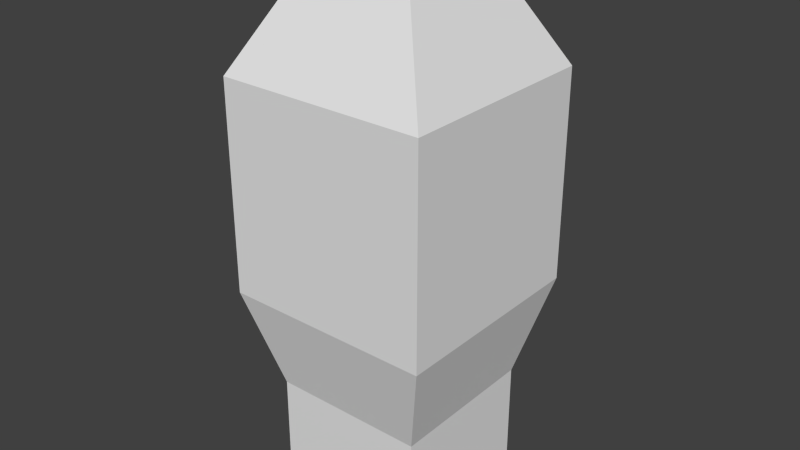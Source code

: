 # Source: fencepost.blend  (saved by Blender 2.72.0; exported with 4.5.12 LTS)
import bpy
from mathutils import Matrix  # noqa: F401  (used for matrix-valued properties, if any)

bpy.ops.wm.read_factory_settings(use_empty=True)
scene = bpy.context.scene
scene.name = 'Scene'

# ---- collections
col_collection_1 = bpy.data.collections.new('Collection 1'); scene.collection.children.link(col_collection_1)

# ---- materials (node trees are filled in below, after node groups)
mat_newpoop = bpy.data.materials.new('Newpoop')

# ---- material node trees

# ---- world
world_world = bpy.data.worlds.new('World'); scene.world = world_world
world_world.color = (0.05088, 0.05088, 0.05088)
world_world.use_sun_shadow = False
world_world.sun_shadow_jitter_overblur = 0.0
world_world.cycles.sampling_method = 'MANUAL'
world_world.cycles.sample_map_resolution = 256

# ---- meshes
me_cube_005 = bpy.data.meshes.new('Cube.005')
me_cube_005.from_pydata([(-0.5, -0.5, 1.0), (-0.5, 0.5, 1.0), (0.5, 0.5, 1.0), (0.5, -0.5, 1.0), (-0.5, -0.5, 2.0), (-0.5, 0.5, 2.0), (0.5, 0.5, 2.0), (0.5, -0.5, 2.0), (-0.177, -0.177, 2.6), (-0.177, 0.177, 2.6), (0.177, 0.177, 2.6), (0.177, -0.177, 2.6), (-0.3701, -0.3701, 0.5129), (-0.3701, 0.3701, 0.5129), (0.3701, 0.3701, 0.5129), (0.3701, -0.3701, 0.5129), (-0.3701, -0.3701, 0.0), (-0.3701, 0.3701, 0.0), (0.3701, 0.3701, 0.0), (0.3701, -0.3701, 0.0)], [], [(4, 5, 1, 0), (5, 6, 2, 1), (6, 7, 3, 2), (7, 4, 0, 3), (3, 0, 12, 15), (4, 7, 11, 8), (11, 10, 9, 8), (7, 6, 10, 11), (6, 5, 9, 10), (5, 4, 8, 9), (15, 12, 16, 19), (2, 3, 15, 14), (1, 2, 14, 13), (0, 1, 13, 12), (16, 17, 18, 19), (14, 15, 19, 18), (13, 14, 18, 17), (12, 13, 17, 16)])
me_cube_005.materials.append(mat_newpoop)
me_cube_005.use_remesh_preserve_volume = False
me_cube_005.use_remesh_preserve_attributes = False
me_cube_005.use_mirror_vertex_groups = False
me_cube_005.update()

# ---- objects
ob_cube_002 = bpy.data.objects.new('Cube.002', me_cube_005)

# ---- transforms, parenting, visibility, modifiers, constraints
ob_cube_002.location = (0.0, 0.0, 0.0)
ob_cube_002.lineart.crease_threshold = 0.0

# ---- collection membership
col_collection_1.objects.link(ob_cube_002)

# ---- scene / render settings (as saved in the file)
scene.frame_start = 1; scene.frame_end = 250; scene.frame_set(1)
scene.render.engine = 'BLENDER_EEVEE_NEXT'
scene.render.resolution_percentage = 50
scene.render.dither_intensity = 0.0
scene.cycles.use_denoising = False
scene.cycles.samples = 10
scene.cycles.sampling_pattern = 'TABULATED_SOBOL'
scene.cycles.light_sampling_threshold = 0.0
scene.cycles.use_adaptive_sampling = False
scene.cycles.use_light_tree = False
scene.cycles.blur_glossy = 0.0
scene.cycles.pixel_filter_type = 'GAUSSIAN'
scene.cycles.sample_clamp_indirect = 0.0
scene.view_settings.view_transform = 'Standard'
bpy.context.view_layer.update()

# ---- added for rendering (the .blend has no active camera and no usable light): camera, sun
cam_auto = bpy.data.cameras.new('AutoCamera')
cam_auto.lens = 50.0
cam_auto.sensor_width = 36.0
cam_auto.clip_end = 1000.0
ob_auto_camera = bpy.data.objects.new('AutoCamera', cam_auto)
scene.collection.objects.link(ob_auto_camera)
ob_auto_camera.location = (2.73871, -3.28646, 3.49115)
ob_auto_camera.rotation_euler = (1.09748, -7.21219e-08, 0.694738)
scene.camera = ob_auto_camera
light_auto_sun = bpy.data.lights.new('AutoSun', 'SUN')
light_auto_sun.energy = 3.0
light_auto_sun.angle = 0.0523599
ob_auto_sun = bpy.data.objects.new('AutoSun', light_auto_sun)
scene.collection.objects.link(ob_auto_sun)
ob_auto_sun.rotation_euler = (0.872665, 0.174533, 0.523599)
bpy.context.view_layer.update()
